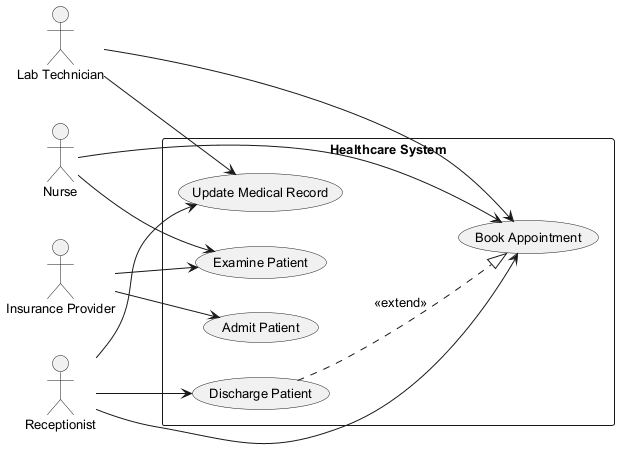

The diagram above was rendered by PlantUML. Its source (embedded in the PNG):
@startuml
skinparam monochrome true
skinparam defaultFontSize 13
left to right direction
actor "Lab Technician" as LT
actor "Nurse" as N
actor "Insurance Provider" as IP
actor "Receptionist" as R
rectangle "Healthcare System" {
  usecase "Examine Patient" as UC_ExaminePatient
  usecase "Update Medical Record" as UC_UpdateMedicalRecord
  usecase "Admit Patient" as UC_AdmitPatient
  usecase "Book Appointment" as UC_BookAppointment
  usecase "Discharge Patient" as UC_DischargePatient
}
LT --> UC_UpdateMedicalRecord
LT --> UC_BookAppointment
N --> UC_ExaminePatient
N --> UC_BookAppointment
IP --> UC_AdmitPatient
IP --> UC_ExaminePatient
R --> UC_UpdateMedicalRecord
R --> UC_DischargePatient
R --> UC_BookAppointment
UC_DischargePatient ..|> UC_BookAppointment : <<extend>>
@enduml